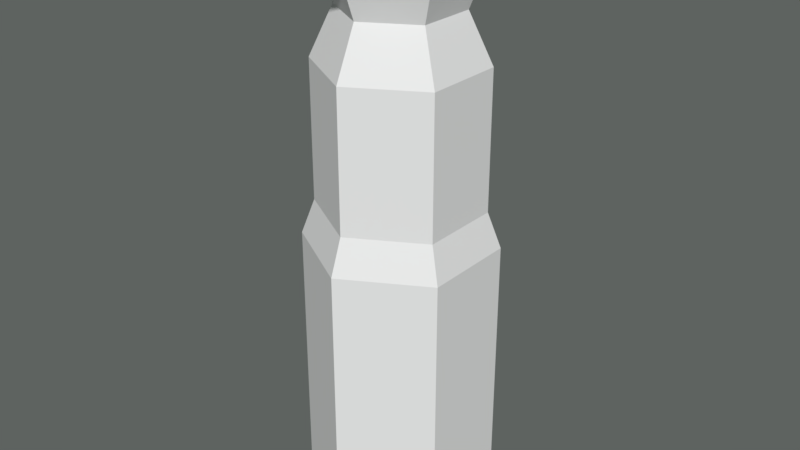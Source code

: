 # Source: brazier.blend  (saved by Blender 2.78.0; exported with 4.5.12 LTS)
import bpy
from mathutils import Matrix  # noqa: F401  (used for matrix-valued properties, if any)

bpy.ops.wm.read_factory_settings(use_empty=True)
scene = bpy.context.scene
scene.name = 'Scene'

# ---- collections
col_collection_1 = bpy.data.collections.new('Collection 1'); scene.collection.children.link(col_collection_1)

# ---- world
world_world = bpy.data.worlds.new('World'); scene.world = world_world
world_world.use_nodes = True; world_world.node_tree.nodes.clear()
_N = world_world.node_tree.nodes; _L = world_world.node_tree.links
n0 = _N.new('ShaderNodeOutputWorld'); n0.name = 'World Output'; n0.location = (300, 300)
n1 = _N.new('ShaderNodeBackground'); n1.name = 'Background'; n1.location = (10, 300)
n1.inputs[0].default_value = (0.1116, 0.1237, 0.1168, 1.0)
_L.new(n1.outputs[0], n0.inputs[0])
n0.is_active_output = True
world_world.color = (0.05088, 0.05088, 0.05088)
world_world.use_sun_shadow = False
world_world.sun_shadow_jitter_overblur = 0.0
world_world.cycles.sampling_method = 'MANUAL'

# ---- meshes
me_cylinder = bpy.data.meshes.new('Cylinder')
me_cylinder.from_pydata([(0.0, 0.4126, 0.05551), (0.0, 0.4126, 1.242), (0.3573, 0.2063, 0.05551), (0.3573, 0.2063, 1.242), (0.3573, -0.2063, 0.05551), (0.3573, -0.2063, 1.242), (-3.607e-08, -0.4126, 0.05551), (-3.607e-08, -0.4126, 1.242), (-0.3573, -0.2063, 0.05551), (-0.3573, -0.2063, 1.242), (-0.3573, 0.2063, 0.05551), (-0.3573, 0.2063, 1.242), (9.072e-09, 0.3551, 1.398), (0.3075, 0.1775, 1.398), (0.3075, -0.1775, 1.398), (-2.197e-08, -0.3551, 1.398), (-0.3075, -0.1775, 1.398), (-0.3075, 0.1775, 1.398), (6.42e-08, 0.3551, 2.004), (0.3075, 0.1775, 2.004), (0.3075, -0.1775, 2.004), (3.316e-08, -0.3551, 2.004), (-0.3075, -0.1775, 2.004), (-0.3075, 0.1775, 2.004), (9.933e-08, 0.2555, 2.219), (0.2213, 0.1278, 2.219), (0.2213, -0.1278, 2.219), (7.699e-08, -0.2555, 2.219), (-0.2213, -0.1278, 2.219), (-0.2213, 0.1278, 2.219), (2.528e-08, 0.3102, 2.363), (0.2686, 0.1551, 2.363), (0.2686, -0.1551, 2.363), (-1.836e-09, -0.3102, 2.363), (-0.2686, -0.1551, 2.363), (-0.2686, 0.1551, 2.363), (6.945e-08, 0.4534, 2.524), (0.3926, 0.2267, 2.524), (0.3926, -0.2267, 2.524), (2.982e-08, -0.4534, 2.524), (-0.3926, -0.2267, 2.524), (-0.3926, 0.2267, 2.524), (5.391e-08, 0.3322, 2.566), (0.2877, 0.1661, 2.566), (0.2877, -0.1661, 2.566), (2.487e-08, -0.3322, 2.566), (-0.2877, -0.1661, 2.566), (-0.2877, 0.1661, 2.566), (7.562e-08, 0.211, 2.472), (0.1827, 0.1055, 2.472), (0.1827, -0.1055, 2.472), (5.718e-08, -0.211, 2.472), (-0.1827, -0.1055, 2.472), (-0.1827, 0.1055, 2.472)], [], [(0, 1, 3, 2), (2, 3, 5, 4), (4, 5, 7, 6), (6, 7, 9, 8), (5, 3, 13, 14), (8, 9, 11, 10), (10, 11, 1, 0), (0, 2, 4, 6, 8, 10), (13, 12, 18, 19), (11, 9, 16, 17), (3, 1, 12, 13), (7, 5, 14, 15), (1, 11, 17, 12), (9, 7, 15, 16), (23, 22, 28, 29), (12, 17, 23, 18), (16, 15, 21, 22), (14, 13, 19, 20), (17, 16, 22, 23), (15, 14, 20, 21), (24, 29, 35, 30), (21, 20, 26, 27), (19, 18, 24, 25), (18, 23, 29, 24), (22, 21, 27, 28), (20, 19, 25, 26), (35, 34, 40, 41), (28, 27, 33, 34), (26, 25, 31, 32), (29, 28, 34, 35), (27, 26, 32, 33), (25, 24, 30, 31), (36, 41, 47, 42), (33, 32, 38, 39), (31, 30, 36, 37), (30, 35, 41, 36), (34, 33, 39, 40), (32, 31, 37, 38), (47, 46, 52, 53), (40, 39, 45, 46), (38, 37, 43, 44), (41, 40, 46, 47), (39, 38, 44, 45), (37, 36, 42, 43), (49, 48, 53, 52, 51, 50), (45, 44, 50, 51), (43, 42, 48, 49), (42, 47, 53, 48), (46, 45, 51, 52), (44, 43, 49, 50)])
me_cylinder.use_remesh_preserve_volume = False
me_cylinder.use_remesh_preserve_attributes = False
me_cylinder.use_mirror_vertex_groups = False
me_cylinder.update()

# ---- objects
ob_cylinder = bpy.data.objects.new('Cylinder', me_cylinder)

# ---- transforms, parenting, visibility, modifiers, constraints
ob_cylinder.location = (0.0, 0.0, 0.0)
ob_cylinder.lineart.crease_threshold = 0.0

# ---- collection membership
col_collection_1.objects.link(ob_cylinder)

# ---- scene / render settings (as saved in the file)
scene.frame_start = 1; scene.frame_end = 250; scene.frame_set(1)
scene.render.engine = 'CYCLES'
scene.render.resolution_percentage = 50
scene.render.dither_intensity = 0.0
scene.cycles.use_denoising = False
scene.cycles.samples = 128
scene.cycles.sampling_pattern = 'TABULATED_SOBOL'
scene.cycles.light_sampling_threshold = 0.0
scene.cycles.use_adaptive_sampling = False
scene.cycles.use_light_tree = False
scene.cycles.blur_glossy = 0.0
scene.cycles.sample_clamp_indirect = 0.0
scene.view_settings.view_transform = 'Standard'
bpy.context.view_layer.update()

# ---- added for rendering (the .blend has no active camera and no usable light): camera, sun
cam_auto = bpy.data.cameras.new('AutoCamera')
cam_auto.lens = 50.0
cam_auto.sensor_width = 36.0
cam_auto.clip_end = 1000.0
ob_auto_camera = bpy.data.objects.new('AutoCamera', cam_auto)
scene.collection.objects.link(ob_auto_camera)
ob_auto_camera.location = (2.57417, -3.089, 3.37001)
ob_auto_camera.rotation_euler = (1.09748, -7.21219e-08, 0.694738)
scene.camera = ob_auto_camera
light_auto_sun = bpy.data.lights.new('AutoSun', 'SUN')
light_auto_sun.energy = 3.0
light_auto_sun.angle = 0.0523599
ob_auto_sun = bpy.data.objects.new('AutoSun', light_auto_sun)
scene.collection.objects.link(ob_auto_sun)
ob_auto_sun.rotation_euler = (0.872665, 0.174533, 0.523599)
bpy.context.view_layer.update()
